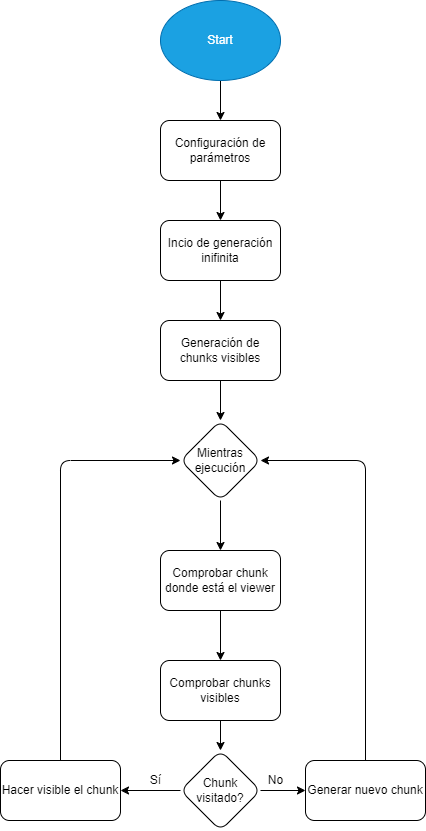

The diagram above was exported from draw.io. Its source (the exported page's mxGraphModel, read from the mxfile embedded in the PNG):
<mxGraphModel dx="1155" dy="787" grid="1" gridSize="10" guides="1" tooltips="1" connect="1" arrows="1" fold="1" page="1" pageScale="1" pageWidth="850" pageHeight="1100" math="0" shadow="0">
  <root>
    <mxCell id="0" />
    <mxCell id="1" parent="0" />
    <mxCell id="_hqG5zxy4GRm2WR1uKU3-3" style="edgeStyle=none;html=1;" parent="1" source="2" target="_hqG5zxy4GRm2WR1uKU3-2" edge="1">
      <mxGeometry relative="1" as="geometry" />
    </mxCell>
    <mxCell id="2" value="Start" style="ellipse;whiteSpace=wrap;html=1;fillColor=#1ba1e2;fontColor=#ffffff;strokeColor=#006EAF;" parent="1" vertex="1">
      <mxGeometry x="305" y="70" width="120" height="80" as="geometry" />
    </mxCell>
    <mxCell id="_hqG5zxy4GRm2WR1uKU3-5" value="" style="edgeStyle=none;html=1;" parent="1" source="_hqG5zxy4GRm2WR1uKU3-2" target="_hqG5zxy4GRm2WR1uKU3-4" edge="1">
      <mxGeometry relative="1" as="geometry" />
    </mxCell>
    <mxCell id="_hqG5zxy4GRm2WR1uKU3-2" value="Configuración de parámetros" style="rounded=1;whiteSpace=wrap;html=1;" parent="1" vertex="1">
      <mxGeometry x="305" y="190" width="120" height="60" as="geometry" />
    </mxCell>
    <mxCell id="_hqG5zxy4GRm2WR1uKU3-8" style="edgeStyle=none;html=1;entryX=0.5;entryY=0;entryDx=0;entryDy=0;" parent="1" source="_hqG5zxy4GRm2WR1uKU3-4" target="_hqG5zxy4GRm2WR1uKU3-6" edge="1">
      <mxGeometry relative="1" as="geometry" />
    </mxCell>
    <mxCell id="_hqG5zxy4GRm2WR1uKU3-4" value="Incio de generación inifinita" style="whiteSpace=wrap;html=1;rounded=1;" parent="1" vertex="1">
      <mxGeometry x="305" y="290" width="120" height="60" as="geometry" />
    </mxCell>
    <mxCell id="_hqG5zxy4GRm2WR1uKU3-13" value="" style="edgeStyle=none;html=1;" parent="1" source="_hqG5zxy4GRm2WR1uKU3-6" target="_hqG5zxy4GRm2WR1uKU3-12" edge="1">
      <mxGeometry relative="1" as="geometry" />
    </mxCell>
    <mxCell id="_hqG5zxy4GRm2WR1uKU3-6" value="Generación de chunks visibles" style="whiteSpace=wrap;html=1;rounded=1;" parent="1" vertex="1">
      <mxGeometry x="305" y="390" width="120" height="60" as="geometry" />
    </mxCell>
    <mxCell id="_hqG5zxy4GRm2WR1uKU3-22" style="edgeStyle=none;html=1;exitX=0.5;exitY=1;exitDx=0;exitDy=0;entryX=0.5;entryY=0;entryDx=0;entryDy=0;" parent="1" source="_hqG5zxy4GRm2WR1uKU3-12" target="_hqG5zxy4GRm2WR1uKU3-19" edge="1">
      <mxGeometry relative="1" as="geometry" />
    </mxCell>
    <mxCell id="_hqG5zxy4GRm2WR1uKU3-12" value="Mientras ejecución" style="rhombus;whiteSpace=wrap;html=1;rounded=1;" parent="1" vertex="1">
      <mxGeometry x="325" y="490" width="80" height="80" as="geometry" />
    </mxCell>
    <mxCell id="_hqG5zxy4GRm2WR1uKU3-18" style="edgeStyle=none;html=1;" parent="1" source="_hqG5zxy4GRm2WR1uKU3-14" target="_hqG5zxy4GRm2WR1uKU3-17" edge="1">
      <mxGeometry relative="1" as="geometry" />
    </mxCell>
    <mxCell id="_hqG5zxy4GRm2WR1uKU3-14" value="Comprobar chunks visibles" style="whiteSpace=wrap;html=1;rounded=1;" parent="1" vertex="1">
      <mxGeometry x="305" y="730" width="120" height="60" as="geometry" />
    </mxCell>
    <mxCell id="_hqG5zxy4GRm2WR1uKU3-24" style="edgeStyle=none;html=1;" parent="1" source="_hqG5zxy4GRm2WR1uKU3-17" target="_hqG5zxy4GRm2WR1uKU3-25" edge="1">
      <mxGeometry relative="1" as="geometry">
        <mxPoint x="450" y="860" as="targetPoint" />
      </mxGeometry>
    </mxCell>
    <mxCell id="_hqG5zxy4GRm2WR1uKU3-27" value="" style="edgeStyle=none;html=1;" parent="1" source="_hqG5zxy4GRm2WR1uKU3-17" target="_hqG5zxy4GRm2WR1uKU3-26" edge="1">
      <mxGeometry relative="1" as="geometry" />
    </mxCell>
    <mxCell id="_hqG5zxy4GRm2WR1uKU3-17" value="Chunk visitado?" style="rhombus;whiteSpace=wrap;html=1;rounded=1;" parent="1" vertex="1">
      <mxGeometry x="325" y="820" width="80" height="80" as="geometry" />
    </mxCell>
    <mxCell id="_hqG5zxy4GRm2WR1uKU3-23" style="edgeStyle=none;html=1;entryX=0.5;entryY=0;entryDx=0;entryDy=0;" parent="1" source="_hqG5zxy4GRm2WR1uKU3-19" target="_hqG5zxy4GRm2WR1uKU3-14" edge="1">
      <mxGeometry relative="1" as="geometry" />
    </mxCell>
    <mxCell id="_hqG5zxy4GRm2WR1uKU3-19" value="Comprobar chunk donde está el viewer" style="whiteSpace=wrap;html=1;rounded=1;" parent="1" vertex="1">
      <mxGeometry x="305" y="620" width="120" height="60" as="geometry" />
    </mxCell>
    <mxCell id="_hqG5zxy4GRm2WR1uKU3-31" style="edgeStyle=none;html=1;entryX=1;entryY=0.5;entryDx=0;entryDy=0;" parent="1" source="_hqG5zxy4GRm2WR1uKU3-25" target="_hqG5zxy4GRm2WR1uKU3-12" edge="1">
      <mxGeometry relative="1" as="geometry">
        <Array as="points">
          <mxPoint x="510" y="530" />
        </Array>
      </mxGeometry>
    </mxCell>
    <mxCell id="_hqG5zxy4GRm2WR1uKU3-25" value="Generar nuevo chunk" style="rounded=1;whiteSpace=wrap;html=1;" parent="1" vertex="1">
      <mxGeometry x="450" y="830" width="120" height="60" as="geometry" />
    </mxCell>
    <mxCell id="_hqG5zxy4GRm2WR1uKU3-30" style="edgeStyle=none;html=1;entryX=0;entryY=0.5;entryDx=0;entryDy=0;" parent="1" source="_hqG5zxy4GRm2WR1uKU3-26" target="_hqG5zxy4GRm2WR1uKU3-12" edge="1">
      <mxGeometry relative="1" as="geometry">
        <Array as="points">
          <mxPoint x="205" y="530" />
        </Array>
      </mxGeometry>
    </mxCell>
    <mxCell id="_hqG5zxy4GRm2WR1uKU3-26" value="Hacer visible el chunk" style="whiteSpace=wrap;html=1;rounded=1;" parent="1" vertex="1">
      <mxGeometry x="145" y="830" width="120" height="60" as="geometry" />
    </mxCell>
    <mxCell id="_hqG5zxy4GRm2WR1uKU3-28" value="No&lt;br&gt;" style="text;html=1;align=center;verticalAlign=middle;resizable=0;points=[];autosize=1;strokeColor=none;fillColor=none;" parent="1" vertex="1">
      <mxGeometry x="400" y="835" width="40" height="30" as="geometry" />
    </mxCell>
    <mxCell id="_hqG5zxy4GRm2WR1uKU3-29" value="Sí" style="text;html=1;align=center;verticalAlign=middle;resizable=0;points=[];autosize=1;strokeColor=none;fillColor=none;" parent="1" vertex="1">
      <mxGeometry x="285" y="835" width="30" height="30" as="geometry" />
    </mxCell>
  </root>
</mxGraphModel>